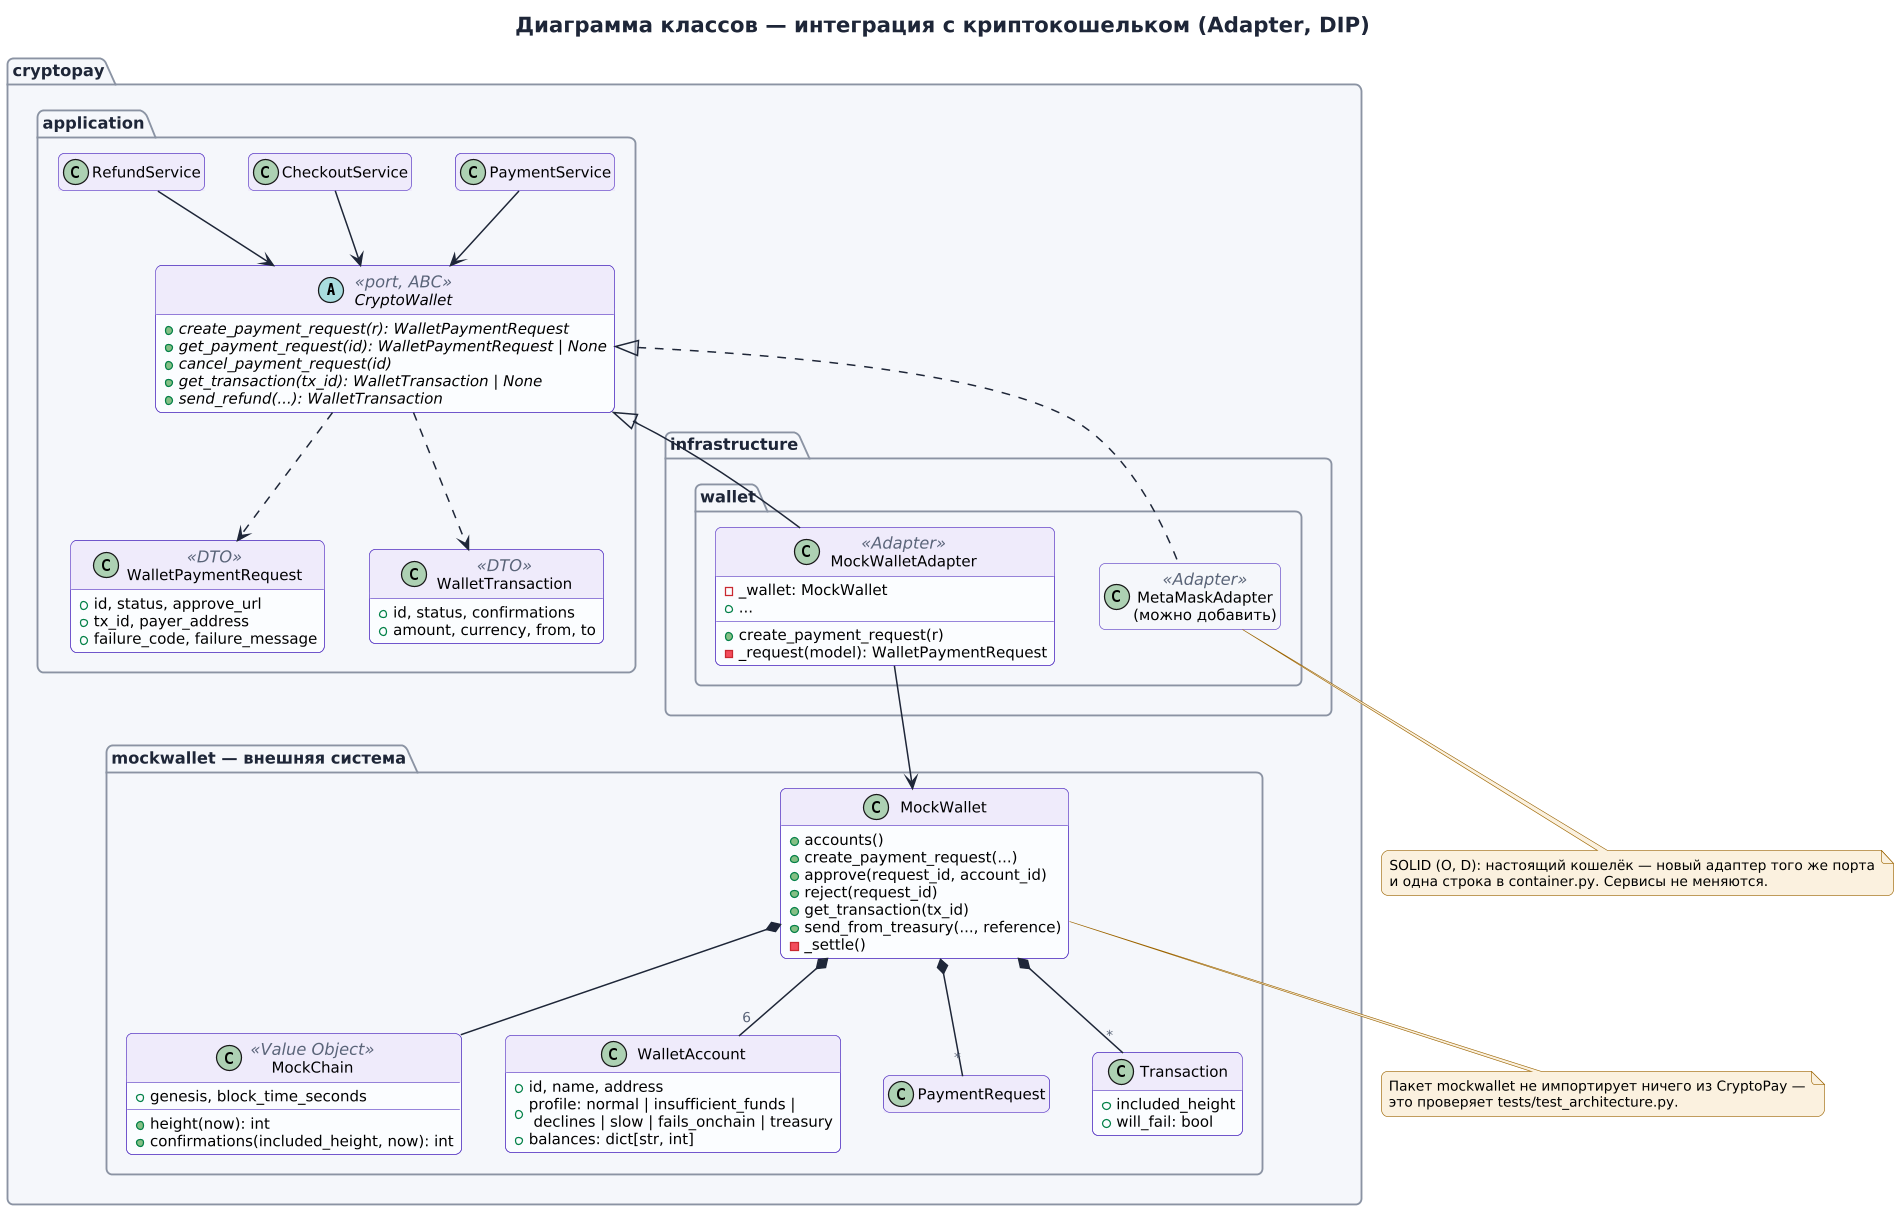

The diagram above was rendered by PlantUML. Its source (embedded in the PNG):
@startuml class-wallet-integration
!include _style.iuml
title Диаграмма классов — интеграция с криптокошельком (Adapter, DIP)
hide empty members

package "cryptopay.application" {
  abstract class CryptoWallet <<port, ABC>> {
    + {abstract} create_payment_request(r): WalletPaymentRequest
    + {abstract} get_payment_request(id): WalletPaymentRequest | None
    + {abstract} cancel_payment_request(id)
    + {abstract} get_transaction(tx_id): WalletTransaction | None
    + {abstract} send_refund(...): WalletTransaction
  }
  class WalletPaymentRequest <<DTO>> {
    + id, status, approve_url
    + tx_id, payer_address
    + failure_code, failure_message
  }
  class WalletTransaction <<DTO>> {
    + id, status, confirmations
    + amount, currency, from, to
  }
  class PaymentService
  class CheckoutService
  class RefundService
}

package "cryptopay.infrastructure.wallet" {
  class MockWalletAdapter <<Adapter>> {
    - _wallet: MockWallet
    + create_payment_request(r)
    + ...
    - _request(model): WalletPaymentRequest
  }
  class "MetaMaskAdapter\n(можно добавить)" as MetaMask <<Adapter>> #F5F7FA
}

package "cryptopay.mockwallet — внешняя система" #F5F7FA {
  class MockWallet {
    + accounts()
    + create_payment_request(...)
    + approve(request_id, account_id)
    + reject(request_id)
    + get_transaction(tx_id)
    + send_from_treasury(..., reference)
    - _settle()
  }
  class MockChain <<Value Object>> {
    + genesis, block_time_seconds
    + height(now): int
    + confirmations(included_height, now): int
  }
  class WalletAccount {
    + id, name, address
    + profile: normal | insufficient_funds |\n declines | slow | fails_onchain | treasury
    + balances: dict[str, int]
  }
  class PaymentRequest
  class Transaction {
    + included_height
    + will_fail: bool
  }
}

PaymentService --> CryptoWallet
CheckoutService --> CryptoWallet
RefundService --> CryptoWallet
CryptoWallet ..> WalletPaymentRequest
CryptoWallet ..> WalletTransaction
MockWalletAdapter -up-|> CryptoWallet
MetaMask .up.|> CryptoWallet
MockWalletAdapter --> MockWallet
MockWallet *-- MockChain
MockWallet *-- "6" WalletAccount
MockWallet *-- "*" PaymentRequest
MockWallet *-- "*" Transaction

note bottom of MetaMask
  SOLID (O, D): настоящий кошелёк — новый адаптер того же порта
  и одна строка в container.py. Сервисы не меняются.
end note
note bottom of MockWallet
  Пакет mockwallet не импортирует ничего из CryptoPay —
  это проверяет tests/test_architecture.py.
end note
@enduml